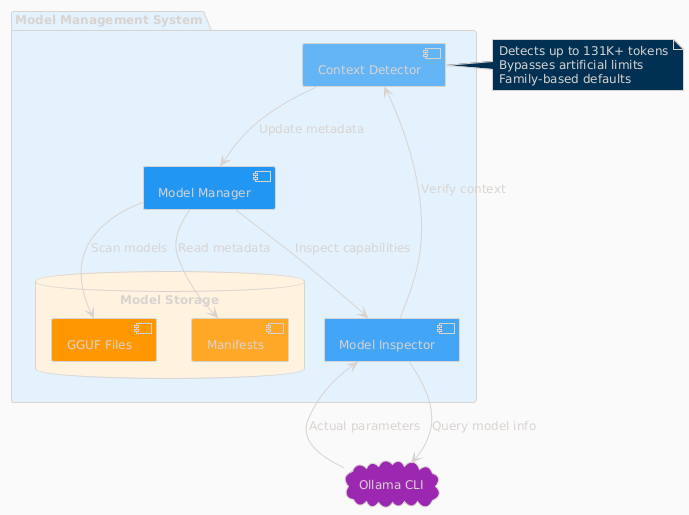

The diagram above was rendered by PlantUML. Its source (embedded in the PNG):
@startuml
!theme blueprint
skinparam backgroundColor #FAFAFA
skinparam defaultFontSize 12

package "Model Management System" #E3F2FD {
    component [Model Manager] as MM #2196F3
    component [Model Inspector] as MI #42A5F5
    component [Context Detector] as CD #64B5F6
    
    database "Model Storage" #FFF3E0 {
        folder [GGUF Files] as GGUF #FF9800
        folder [Manifests] as MF #FFA726
    }
}

cloud "Ollama CLI" as CLI #9C27B0

MM --> GGUF : Scan models
MM --> MF : Read metadata
MM --> MI : Inspect capabilities

MI --> CLI : Query model info
CLI --> MI : Actual parameters

MI --> CD : Verify context
CD --> MM : Update metadata

note right of CD
  Detects up to 131K+ tokens
  Bypasses artificial limits
  Family-based defaults
end note

@enduml